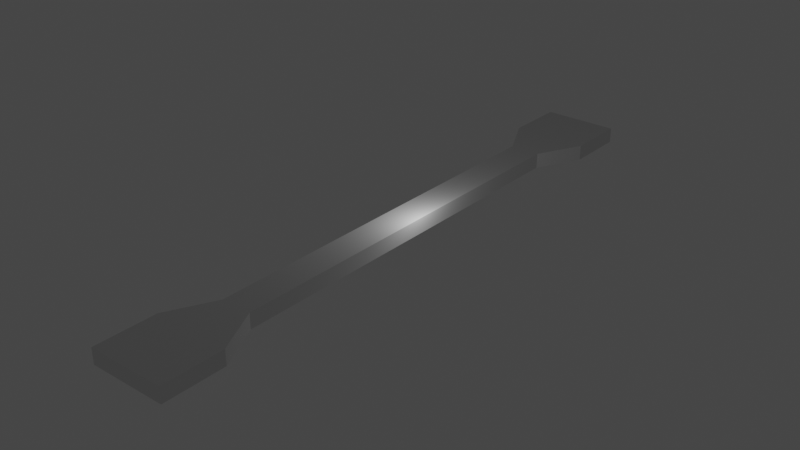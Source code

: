 # Source: segment_thin_middle.blend  (saved by Blender 3.4.6; exported with 4.5.12 LTS)
import bpy
from mathutils import Matrix  # noqa: F401  (used for matrix-valued properties, if any)

bpy.ops.wm.read_factory_settings(use_empty=True)
scene = bpy.context.scene
scene.name = 'Scene'

# ---- collections
col_collection = bpy.data.collections.new('Collection'); scene.collection.children.link(col_collection)

# ---- world
world_world = bpy.data.worlds.new('World'); scene.world = world_world
world_world.use_nodes = True; world_world.node_tree.nodes.clear()
_N = world_world.node_tree.nodes; _L = world_world.node_tree.links
n0 = _N.new('ShaderNodeOutputWorld'); n0.name = 'World Output'; n0.location = (300, 300)
n1 = _N.new('ShaderNodeBackground'); n1.name = 'Background'; n1.location = (10, 300)
n1.inputs[0].default_value = (0.05088, 0.05088, 0.05088, 1.0)
_L.new(n1.outputs[0], n0.inputs[0])
n0.is_active_output = True
world_world.color = (0.05088, 0.05088, 0.05088)
world_world.use_sun_shadow = False
world_world.sun_shadow_jitter_overblur = 0.0

# ---- lights
light_light = bpy.data.lights.new('Light', 'POINT')
light_light.transmission_factor = 0.0
light_light.energy = 1000.0
light_light.shadow_soft_size = 0.1
light_light.shadow_maximum_resolution = 0.006
light_light.use_absolute_resolution = True

# ---- meshes
me_cube_008 = bpy.data.meshes.new('Cube.008')
me_cube_008.from_pydata([(-1.0, -1.0, -1.0), (-1.0, -1.0, 1.0), (-1.0, 1.0, -1.0), (-1.0, 1.0, 1.0), (1.0, -1.0, -1.0), (1.0, -1.0, 1.0), (1.0, 1.0, -1.0), (1.0, 1.0, 1.0), (0.6, 1.0, -1.0), (0.2, 1.0, -1.0), (-0.2, 1.0, -1.0), (-0.6, 1.0, -1.0), (-0.6, 1.0, 1.0), (-0.2, 1.0, 1.0), (0.2, 1.0, 1.0), (0.6, 1.0, 1.0), (-0.6, -1.0, -1.0), (-0.2, -1.0, -1.0), (0.2, -1.0, -1.0), (0.6, -1.0, -1.0), (0.6, -1.0, 1.0), (0.2, -1.0, 1.0), (-0.2, -1.0, 1.0), (-0.6, -1.0, 1.0), (-1.0, 0.5, -1.0), (-1.0, 0.0, -1.0), (-1.0, -0.5, -1.0), (-1.0, -0.5, 1.0), (-1.0, 0.0, 1.0), (-1.0, 0.5, 1.0), (1.0, -0.5, -1.0), (1.0, 0.0, -1.0), (1.0, 0.5, -1.0), (1.0, 0.5, 1.0), (1.0, 0.0, 1.0), (1.0, -0.5, 1.0), (0.6, 0.5, 1.0), (0.6, 0.0, 1.0), (0.6, -0.5, 1.0), (0.2, 0.5, 1.0), (0.2, 0.0, 1.0), (0.2, -0.5, 1.0), (-0.2, 0.5, 1.0), (-0.2, 0.0, 1.0), (-0.2, -0.5, 1.0), (-0.6, 0.5, 1.0), (-0.6, 0.0, 1.0), (-0.6, -0.5, 1.0), (-0.6, 0.5, -1.0), (-0.6, 0.0, -1.0), (-0.6, -0.5, -1.0), (-0.2, 0.5, -1.0), (-0.2, 0.0, -1.0), (-0.2, -0.5, -1.0), (0.2, 0.5, -1.0), (0.2, 0.0, -1.0), (0.2, -0.5, -1.0), (0.6, 0.5, -1.0), (0.6, 0.0, -1.0), (0.6, -0.5, -1.0), (-1.0, 17.0, -1.0), (-1.0, 17.0, 1.0), (-1.0, 19.0, -1.0), (-1.0, 19.0, 1.0), (1.0, 17.0, -1.0), (1.0, 17.0, 1.0), (1.0, 19.0, -1.0), (1.0, 19.0, 1.0), (0.6, 19.0, -1.0), (0.2, 19.0, -1.0), (-0.2, 19.0, -1.0), (-0.6, 19.0, -1.0), (-0.6, 19.0, 1.0), (-0.2, 19.0, 1.0), (0.2, 19.0, 1.0), (0.6, 19.0, 1.0), (-0.6, 17.0, -1.0), (-0.2, 17.0, -1.0), (0.2, 17.0, -1.0), (0.6, 17.0, -1.0), (0.6, 17.0, 1.0), (0.2, 17.0, 1.0), (-0.2, 17.0, 1.0), (-0.6, 17.0, 1.0), (-1.0, 18.5, -1.0), (-1.0, 18.0, -1.0), (-1.0, 17.5, -1.0), (-1.0, 17.5, 1.0), (-1.0, 18.0, 1.0), (-1.0, 18.5, 1.0), (1.0, 17.5, -1.0), (1.0, 18.0, -1.0), (1.0, 18.5, -1.0), (1.0, 18.5, 1.0), (1.0, 18.0, 1.0), (1.0, 17.5, 1.0), (0.6, 18.5, 1.0), (0.6, 18.0, 1.0), (0.6, 17.5, 1.0), (0.2, 18.5, 1.0), (0.2, 18.0, 1.0), (0.2, 17.5, 1.0), (-0.2, 18.5, 1.0), (-0.2, 18.0, 1.0), (-0.2, 17.5, 1.0), (-0.6, 18.5, 1.0), (-0.6, 18.0, 1.0), (-0.6, 17.5, 1.0), (-0.6, 18.5, -1.0), (-0.6, 18.0, -1.0), (-0.6, 17.5, -1.0), (-0.2, 18.5, -1.0), (-0.2, 18.0, -1.0), (-0.2, 17.5, -1.0), (0.2, 18.5, -1.0), (0.2, 18.0, -1.0), (0.2, 17.5, -1.0), (0.6, 18.5, -1.0), (0.6, 18.0, -1.0), (0.6, 17.5, -1.0), (-0.4, 1.0, -1.0), (-0.4, 1.0, 1.0), (-0.4, 17.0, -1.0), (-0.4, 17.0, 1.0), (0.4, 1.0, -1.0), (0.4, 1.0, 1.0), (0.4, 17.0, -1.0), (0.4, 17.0, 1.0), (-0.4, 16.5, -1.0), (-0.4, 16.0, -1.0), (-0.4, 15.5, -1.0), (-0.4, 15.0, -1.0), (-0.4, 14.5, -1.0), (-0.4, 14.0, -1.0), (-0.4, 13.5, -1.0), (-0.4, 13.0, -1.0), (-0.4, 12.5, -1.0), (-0.4, 12.0, -1.0), (-0.4, 11.5, -1.0), (-0.4, 11.0, -1.0), (-0.4, 10.5, -1.0), (-0.4, 10.0, -1.0), (-0.4, 9.5, -1.0), (-0.4, 9.0, -1.0), (-0.4, 8.5, -1.0), (-0.4, 8.0, -1.0), (-0.4, 7.5, -1.0), (-0.4, 7.0, -1.0), (-0.4, 6.5, -1.0), (-0.4, 6.0, -1.0), (-0.4, 5.5, -1.0), (-0.4, 5.0, -1.0), (-0.4, 4.5, -1.0), (-0.4, 4.0, -1.0), (-0.4, 3.5, -1.0), (-0.4, 3.0, -1.0), (-0.4, 2.5, -1.0), (-0.4, 2.0, -1.0), (-0.4, 1.5, -1.0), (-0.4, 1.5, 1.0), (-0.4, 2.0, 1.0), (-0.4, 2.5, 1.0), (-0.4, 3.0, 1.0), (-0.4, 3.5, 1.0), (-0.4, 4.0, 1.0), (-0.4, 4.5, 1.0), (-0.4, 5.0, 1.0), (-0.4, 5.5, 1.0), (-0.4, 6.0, 1.0), (-0.4, 6.5, 1.0), (-0.4, 7.0, 1.0), (-0.4, 7.5, 1.0), (-0.4, 8.0, 1.0), (-0.4, 8.5, 1.0), (-0.4, 9.0, 1.0), (-0.4, 9.5, 1.0), (-0.4, 10.0, 1.0), (-0.4, 10.5, 1.0), (-0.4, 11.0, 1.0), (-0.4, 11.5, 1.0), (-0.4, 12.0, 1.0), (-0.4, 12.5, 1.0), (-0.4, 13.0, 1.0), (-0.4, 13.5, 1.0), (-0.4, 14.0, 1.0), (-0.4, 14.5, 1.0), (-0.4, 15.0, 1.0), (-0.4, 15.5, 1.0), (-0.4, 16.0, 1.0), (-0.4, 16.5, 1.0), (0.4, 1.5, -1.0), (0.4, 2.0, -1.0), (0.4, 2.5, -1.0), (0.4, 3.0, -1.0), (0.4, 3.5, -1.0), (0.4, 4.0, -1.0), (0.4, 4.5, -1.0), (0.4, 5.0, -1.0), (0.4, 5.5, -1.0), (0.4, 6.0, -1.0), (0.4, 6.5, -1.0), (0.4, 7.0, -1.0), (0.4, 7.5, -1.0), (0.4, 8.0, -1.0), (0.4, 8.5, -1.0), (0.4, 9.0, -1.0), (0.4, 9.5, -1.0), (0.4, 10.0, -1.0), (0.4, 10.5, -1.0), (0.4, 11.0, -1.0), (0.4, 11.5, -1.0), (0.4, 12.0, -1.0), (0.4, 12.5, -1.0), (0.4, 13.0, -1.0), (0.4, 13.5, -1.0), (0.4, 14.0, -1.0), (0.4, 14.5, -1.0), (0.4, 15.0, -1.0), (0.4, 15.5, -1.0), (0.4, 16.0, -1.0), (0.4, 16.5, -1.0), (0.4, 16.5, 1.0), (0.4, 16.0, 1.0), (0.4, 15.5, 1.0), (0.4, 15.0, 1.0), (0.4, 14.5, 1.0), (0.4, 14.0, 1.0), (0.4, 13.5, 1.0), (0.4, 13.0, 1.0), (0.4, 12.5, 1.0), (0.4, 12.0, 1.0), (0.4, 11.5, 1.0), (0.4, 11.0, 1.0), (0.4, 10.5, 1.0), (0.4, 10.0, 1.0), (0.4, 9.5, 1.0), (0.4, 9.0, 1.0), (0.4, 8.5, 1.0), (0.4, 8.0, 1.0), (0.4, 7.5, 1.0), (0.4, 7.0, 1.0), (0.4, 6.5, 1.0), (0.4, 6.0, 1.0), (0.4, 5.5, 1.0), (0.4, 5.0, 1.0), (0.4, 4.5, 1.0), (0.4, 4.0, 1.0), (0.4, 3.5, 1.0), (0.4, 3.0, 1.0), (0.4, 2.5, 1.0), (0.4, 2.0, 1.0), (0.4, 1.5, 1.0), (0.0, 17.0, -1.0), (0.0, 17.0, 1.0), (0.0, 1.0, -1.0), (0.0, 1.0, 1.0), (0.0, 16.5, 1.0), (0.0, 16.0, 1.0), (0.0, 15.5, 1.0), (0.0, 15.0, 1.0), (0.0, 14.5, 1.0), (0.0, 14.0, 1.0), (0.0, 13.5, 1.0), (0.0, 13.0, 1.0), (0.0, 12.5, 1.0), (0.0, 12.0, 1.0), (0.0, 11.5, 1.0), (0.0, 11.0, 1.0), (0.0, 10.5, 1.0), (0.0, 10.0, 1.0), (0.0, 9.5, 1.0), (0.0, 9.0, 1.0), (0.0, 8.5, 1.0), (0.0, 8.0, 1.0), (0.0, 7.5, 1.0), (0.0, 7.0, 1.0), (0.0, 6.5, 1.0), (0.0, 6.0, 1.0), (0.0, 5.5, 1.0), (0.0, 5.0, 1.0), (0.0, 4.5, 1.0), (0.0, 4.0, 1.0), (0.0, 3.5, 1.0), (0.0, 3.0, 1.0), (0.0, 2.5, 1.0), (0.0, 2.0, 1.0), (0.0, 1.5, 1.0), (0.0, 16.5, -1.0), (0.0, 16.0, -1.0), (0.0, 15.5, -1.0), (0.0, 15.0, -1.0), (0.0, 14.5, -1.0), (0.0, 14.0, -1.0), (0.0, 13.5, -1.0), (0.0, 13.0, -1.0), (0.0, 12.5, -1.0), (0.0, 12.0, -1.0), (0.0, 11.5, -1.0), (0.0, 11.0, -1.0), (0.0, 10.5, -1.0), (0.0, 10.0, -1.0), (0.0, 9.5, -1.0), (0.0, 9.0, -1.0), (0.0, 8.5, -1.0), (0.0, 8.0, -1.0), (0.0, 7.5, -1.0), (0.0, 7.0, -1.0), (0.0, 6.5, -1.0), (0.0, 6.0, -1.0), (0.0, 5.5, -1.0), (0.0, 5.0, -1.0), (0.0, 4.5, -1.0), (0.0, 4.0, -1.0), (0.0, 3.5, -1.0), (0.0, 3.0, -1.0), (0.0, 2.5, -1.0), (0.0, 2.0, -1.0), (0.0, 1.5, -1.0)], [], [(24, 29, 3, 2), (8, 15, 7, 6), (30, 35, 5, 4), (16, 23, 1, 0), (59, 30, 4, 19), (47, 27, 1, 23), (35, 38, 20, 5), (38, 41, 21, 20), (41, 44, 22, 21), (44, 47, 23, 22), (26, 50, 16, 0), (50, 53, 17, 16), (53, 56, 18, 17), (56, 59, 19, 18), (4, 5, 20, 19), (19, 20, 21, 18), (18, 21, 22, 17), (17, 22, 23, 16), (2, 3, 12, 11), (11, 12, 13, 10), (10, 13, 14, 9), (9, 14, 15, 8), (9, 8, 57, 54), (54, 57, 58, 55), (55, 58, 59, 56), (10, 9, 54, 51), (51, 54, 55, 52), (52, 55, 56, 53), (11, 10, 51, 48), (48, 51, 52, 49), (49, 52, 53, 50), (2, 11, 48, 24), (24, 48, 49, 25), (25, 49, 50, 26), (13, 12, 45, 42), (42, 45, 46, 43), (43, 46, 47, 44), (14, 13, 42, 39), (39, 42, 43, 40), (40, 43, 44, 41), (15, 14, 39, 36), (36, 39, 40, 37), (37, 40, 41, 38), (7, 15, 36, 33), (33, 36, 37, 34), (34, 37, 38, 35), (12, 3, 29, 45), (45, 29, 28, 46), (46, 28, 27, 47), (8, 6, 32, 57), (57, 32, 31, 58), (58, 31, 30, 59), (6, 7, 33, 32), (32, 33, 34, 31), (31, 34, 35, 30), (0, 1, 27, 26), (26, 27, 28, 25), (25, 28, 29, 24), (84, 89, 63, 62), (68, 75, 67, 66), (90, 95, 65, 64), (76, 83, 61, 60), (119, 90, 64, 79), (107, 87, 61, 83), (95, 98, 80, 65), (98, 101, 81, 80), (101, 104, 82, 81), (104, 107, 83, 82), (86, 110, 76, 60), (110, 113, 77, 76), (113, 116, 78, 77), (116, 119, 79, 78), (64, 65, 80, 79), (79, 80, 81, 78), (78, 81, 82, 77), (77, 82, 83, 76), (62, 63, 72, 71), (71, 72, 73, 70), (70, 73, 74, 69), (69, 74, 75, 68), (69, 68, 117, 114), (114, 117, 118, 115), (115, 118, 119, 116), (70, 69, 114, 111), (111, 114, 115, 112), (112, 115, 116, 113), (71, 70, 111, 108), (108, 111, 112, 109), (109, 112, 113, 110), (62, 71, 108, 84), (84, 108, 109, 85), (85, 109, 110, 86), (73, 72, 105, 102), (102, 105, 106, 103), (103, 106, 107, 104), (74, 73, 102, 99), (99, 102, 103, 100), (100, 103, 104, 101), (75, 74, 99, 96), (96, 99, 100, 97), (97, 100, 101, 98), (67, 75, 96, 93), (93, 96, 97, 94), (94, 97, 98, 95), (72, 63, 89, 105), (105, 89, 88, 106), (106, 88, 87, 107), (68, 66, 92, 117), (117, 92, 91, 118), (118, 91, 90, 119), (66, 67, 93, 92), (92, 93, 94, 91), (91, 94, 95, 90), (60, 61, 87, 86), (86, 87, 88, 85), (85, 88, 89, 84), (128, 189, 123, 122), (252, 253, 127, 126), (190, 251, 125, 124), (254, 255, 121, 120), (317, 190, 124, 254), (286, 159, 121, 255), (253, 123, 189, 256), (256, 189, 188, 257), (257, 188, 187, 258), (258, 187, 186, 259), (259, 186, 185, 260), (260, 185, 184, 261), (261, 184, 183, 262), (262, 183, 182, 263), (263, 182, 181, 264), (264, 181, 180, 265), (265, 180, 179, 266), (266, 179, 178, 267), (267, 178, 177, 268), (268, 177, 176, 269), (269, 176, 175, 270), (270, 175, 174, 271), (271, 174, 173, 272), (272, 173, 172, 273), (273, 172, 171, 274), (274, 171, 170, 275), (275, 170, 169, 276), (276, 169, 168, 277), (277, 168, 167, 278), (278, 167, 166, 279), (279, 166, 165, 280), (280, 165, 164, 281), (281, 164, 163, 282), (282, 163, 162, 283), (283, 162, 161, 284), (284, 161, 160, 285), (285, 160, 159, 286), (252, 126, 220, 287), (287, 220, 219, 288), (288, 219, 218, 289), (289, 218, 217, 290), (290, 217, 216, 291), (291, 216, 215, 292), (292, 215, 214, 293), (293, 214, 213, 294), (294, 213, 212, 295), (295, 212, 211, 296), (296, 211, 210, 297), (297, 210, 209, 298), (298, 209, 208, 299), (299, 208, 207, 300), (300, 207, 206, 301), (301, 206, 205, 302), (302, 205, 204, 303), (303, 204, 203, 304), (304, 203, 202, 305), (305, 202, 201, 306), (306, 201, 200, 307), (307, 200, 199, 308), (308, 199, 198, 309), (309, 198, 197, 310), (310, 197, 196, 311), (311, 196, 195, 312), (312, 195, 194, 313), (313, 194, 193, 314), (314, 193, 192, 315), (315, 192, 191, 316), (316, 191, 190, 317), (126, 127, 221, 220), (220, 221, 222, 219), (219, 222, 223, 218), (218, 223, 224, 217), (217, 224, 225, 216), (216, 225, 226, 215), (215, 226, 227, 214), (214, 227, 228, 213), (213, 228, 229, 212), (212, 229, 230, 211), (211, 230, 231, 210), (210, 231, 232, 209), (209, 232, 233, 208), (208, 233, 234, 207), (207, 234, 235, 206), (206, 235, 236, 205), (205, 236, 237, 204), (204, 237, 238, 203), (203, 238, 239, 202), (202, 239, 240, 201), (201, 240, 241, 200), (200, 241, 242, 199), (199, 242, 243, 198), (198, 243, 244, 197), (197, 244, 245, 196), (196, 245, 246, 195), (195, 246, 247, 194), (194, 247, 248, 193), (193, 248, 249, 192), (192, 249, 250, 191), (191, 250, 251, 190), (120, 121, 159, 158), (158, 159, 160, 157), (157, 160, 161, 156), (156, 161, 162, 155), (155, 162, 163, 154), (154, 163, 164, 153), (153, 164, 165, 152), (152, 165, 166, 151), (151, 166, 167, 150), (150, 167, 168, 149), (149, 168, 169, 148), (148, 169, 170, 147), (147, 170, 171, 146), (146, 171, 172, 145), (145, 172, 173, 144), (144, 173, 174, 143), (143, 174, 175, 142), (142, 175, 176, 141), (141, 176, 177, 140), (140, 177, 178, 139), (139, 178, 179, 138), (138, 179, 180, 137), (137, 180, 181, 136), (136, 181, 182, 135), (135, 182, 183, 134), (134, 183, 184, 133), (133, 184, 185, 132), (132, 185, 186, 131), (131, 186, 187, 130), (130, 187, 188, 129), (129, 188, 189, 128), (157, 316, 317, 158), (156, 315, 316, 157), (155, 314, 315, 156), (154, 313, 314, 155), (153, 312, 313, 154), (152, 311, 312, 153), (151, 310, 311, 152), (150, 309, 310, 151), (149, 308, 309, 150), (148, 307, 308, 149), (147, 306, 307, 148), (146, 305, 306, 147), (145, 304, 305, 146), (144, 303, 304, 145), (143, 302, 303, 144), (142, 301, 302, 143), (141, 300, 301, 142), (140, 299, 300, 141), (139, 298, 299, 140), (138, 297, 298, 139), (137, 296, 297, 138), (136, 295, 296, 137), (135, 294, 295, 136), (134, 293, 294, 135), (133, 292, 293, 134), (132, 291, 292, 133), (131, 290, 291, 132), (130, 289, 290, 131), (129, 288, 289, 130), (128, 287, 288, 129), (122, 252, 287, 128), (250, 285, 286, 251), (249, 284, 285, 250), (248, 283, 284, 249), (247, 282, 283, 248), (246, 281, 282, 247), (245, 280, 281, 246), (244, 279, 280, 245), (243, 278, 279, 244), (242, 277, 278, 243), (241, 276, 277, 242), (240, 275, 276, 241), (239, 274, 275, 240), (238, 273, 274, 239), (237, 272, 273, 238), (236, 271, 272, 237), (235, 270, 271, 236), (234, 269, 270, 235), (233, 268, 269, 234), (232, 267, 268, 233), (231, 266, 267, 232), (230, 265, 266, 231), (229, 264, 265, 230), (228, 263, 264, 229), (227, 262, 263, 228), (226, 261, 262, 227), (225, 260, 261, 226), (224, 259, 260, 225), (223, 258, 259, 224), (222, 257, 258, 223), (221, 256, 257, 222), (127, 253, 256, 221), (251, 286, 255, 125), (158, 317, 254, 120), (124, 125, 255, 254), (122, 123, 253, 252), (123, 61, 187), (60, 130, 187, 61), (60, 122, 128, 129, 130), (126, 64, 218), (223, 218, 64, 65), (223, 65, 127), (121, 161, 3), (3, 161, 156, 2), (156, 120, 2), (125, 7, 249), (7, 6, 192, 249), (192, 6, 124)])
_uv = me_cube_008.uv_layers.new(name='UVMap')
_uv.uv.foreach_set('vector', [0.375, 0.1875, 0.625, 0.1875, 0.625, 0.25, 0.375, 0.25, 0.375, 0.45, 0.625, 0.45, 0.625, 0.5, 0.375, 0.5, 0.375, 0.6875, 0.625, 0.6875, 0.625, 0.75, 0.375, 0.75, 0.375, 0.95, 0.625, 0.95, 0.625, 1.0, 0.375, 1.0, 0.325, 0.6875, 0.375, 0.6875, 0.375, 0.75, 0.325, 0.75, 0.825, 0.6875, 0.875, 0.6875, 0.875, 0.75, 0.825, 0.75, 0.625, 0.6875, 0.675, 0.6875, 0.675, 0.75, 0.625, 0.75, 0.675, 0.6875, 0.725, 0.6875, 0.725, 0.75, 0.675, 0.75, 0.725, 0.6875, 0.775, 0.6875, 0.775, 0.75, 0.725, 0.75, 0.775, 0.6875, 0.825, 0.6875, 0.825, 0.75, 0.775, 0.75, 0.125, 0.6875, 0.175, 0.6875, 0.175, 0.75, 0.125, 0.75, 0.175, 0.6875, 0.225, 0.6875, 0.225, 0.75, 0.175, 0.75, 0.225, 0.6875, 0.275, 0.6875, 0.275, 0.75, 0.225, 0.75, 0.275, 0.6875, 0.325, 0.6875, 0.325, 0.75, 0.275, 0.75, 0.375, 0.75, 0.625, 0.75, 0.625, 0.8, 0.375, 0.8, 0.375, 0.8, 0.625, 0.8, 0.625, 0.85, 0.375, 0.85, 0.375, 0.85, 0.625, 0.85, 0.625, 0.9, 0.375, 0.9, 0.375, 0.9, 0.625, 0.9, 0.625, 0.95, 0.375, 0.95, 0.375, 0.25, 0.625, 0.25, 0.625, 0.3, 0.375, 0.3, 0.375, 0.3, 0.625, 0.3, 0.625, 0.35, 0.375, 0.35, 0.375, 0.35, 0.625, 0.35, 0.625, 0.4, 0.375, 0.4, 0.375, 0.4, 0.625, 0.4, 0.625, 0.45, 0.375, 0.45, 0.275, 0.5, 0.325, 0.5, 0.325, 0.5625, 0.275, 0.5625, 0.275, 0.5625, 0.325, 0.5625, 0.325, 0.625, 0.275, 0.625, 0.275, 0.625, 0.325, 0.625, 0.325, 0.6875, 0.275, 0.6875, 0.225, 0.5, 0.275, 0.5, 0.275, 0.5625, 0.225, 0.5625, 0.225, 0.5625, 0.275, 0.5625, 0.275, 0.625, 0.225, 0.625, 0.225, 0.625, 0.275, 0.625, 0.275, 0.6875, 0.225, 0.6875, 0.175, 0.5, 0.225, 0.5, 0.225, 0.5625, 0.175, 0.5625, 0.175, 0.5625, 0.225, 0.5625, 0.225, 0.625, 0.175, 0.625, 0.175, 0.625, 0.225, 0.625, 0.225, 0.6875, 0.175, 0.6875, 0.125, 0.5, 0.175, 0.5, 0.175, 0.5625, 0.125, 0.5625, 0.125, 0.5625, 0.175, 0.5625, 0.175, 0.625, 0.125, 0.625, 0.125, 0.625, 0.175, 0.625, 0.175, 0.6875, 0.125, 0.6875, 0.775, 0.5, 0.825, 0.5, 0.825, 0.5625, 0.775, 0.5625, 0.775, 0.5625, 0.825, 0.5625, 0.825, 0.625, 0.775, 0.625, 0.775, 0.625, 0.825, 0.625, 0.825, 0.6875, 0.775, 0.6875, 0.725, 0.5, 0.775, 0.5, 0.775, 0.5625, 0.725, 0.5625, 0.725, 0.5625, 0.775, 0.5625, 0.775, 0.625, 0.725, 0.625, 0.725, 0.625, 0.775, 0.625, 0.775, 0.6875, 0.725, 0.6875, 0.675, 0.5, 0.725, 0.5, 0.725, 0.5625, 0.675, 0.5625, 0.675, 0.5625, 0.725, 0.5625, 0.725, 0.625, 0.675, 0.625, 0.675, 0.625, 0.725, 0.625, 0.725, 0.6875, 0.675, 0.6875, 0.625, 0.5, 0.675, 0.5, 0.675, 0.5625, 0.625, 0.5625, 0.625, 0.5625, 0.675, 0.5625, 0.675, 0.625, 0.625, 0.625, 0.625, 0.625, 0.675, 0.625, 0.675, 0.6875, 0.625, 0.6875, 0.825, 0.5, 0.875, 0.5, 0.875, 0.5625, 0.825, 0.5625, 0.825, 0.5625, 0.875, 0.5625, 0.875, 0.625, 0.825, 0.625, 0.825, 0.625, 0.875, 0.625, 0.875, 0.6875, 0.825, 0.6875, 0.325, 0.5, 0.375, 0.5, 0.375, 0.5625, 0.325, 0.5625, 0.325, 0.5625, 0.375, 0.5625, 0.375, 0.625, 0.325, 0.625, 0.325, 0.625, 0.375, 0.625, 0.375, 0.6875, 0.325, 0.6875, 0.375, 0.5, 0.625, 0.5, 0.625, 0.5625, 0.375, 0.5625, 0.375, 0.5625, 0.625, 0.5625, 0.625, 0.625, 0.375, 0.625, 0.375, 0.625, 0.625, 0.625, 0.625, 0.6875, 0.375, 0.6875, 0.375, 0.0, 0.625, 0.0, 0.625, 0.0625, 0.375, 0.0625, 0.375, 0.0625, 0.625, 0.0625, 0.625, 0.125, 0.375, 0.125, 0.375, 0.125, 0.625, 0.125, 0.625, 0.1875, 0.375, 0.1875, 0.375, 0.1875, 0.625, 0.1875, 0.625, 0.25, 0.375, 0.25, 0.375, 0.45, 0.625, 0.45, 0.625, 0.5, 0.375, 0.5, 0.375, 0.6875, 0.625, 0.6875, 0.625, 0.75, 0.375, 0.75, 0.375, 0.95, 0.625, 0.95, 0.625, 1.0, 0.375, 1.0, 0.325, 0.6875, 0.375, 0.6875, 0.375, 0.75, 0.325, 0.75, 0.825, 0.6875, 0.875, 0.6875, 0.875, 0.75, 0.825, 0.75, 0.625, 0.6875, 0.675, 0.6875, 0.675, 0.75, 0.625, 0.75, 0.675, 0.6875, 0.725, 0.6875, 0.725, 0.75, 0.675, 0.75, 0.725, 0.6875, 0.775, 0.6875, 0.775, 0.75, 0.725, 0.75, 0.775, 0.6875, 0.825, 0.6875, 0.825, 0.75, 0.775, 0.75, 0.125, 0.6875, 0.175, 0.6875, 0.175, 0.75, 0.125, 0.75, 0.175, 0.6875, 0.225, 0.6875, 0.225, 0.75, 0.175, 0.75, 0.225, 0.6875, 0.275, 0.6875, 0.275, 0.75, 0.225, 0.75, 0.275, 0.6875, 0.325, 0.6875, 0.325, 0.75, 0.275, 0.75, 0.375, 0.75, 0.625, 0.75, 0.625, 0.8, 0.375, 0.8, 0.375, 0.8, 0.625, 0.8, 0.625, 0.85, 0.375, 0.85, 0.375, 0.85, 0.625, 0.85, 0.625, 0.9, 0.375, 0.9, 0.375, 0.9, 0.625, 0.9, 0.625, 0.95, 0.375, 0.95, 0.375, 0.25, 0.625, 0.25, 0.625, 0.3, 0.375, 0.3, 0.375, 0.3, 0.625, 0.3, 0.625, 0.35, 0.375, 0.35, 0.375, 0.35, 0.625, 0.35, 0.625, 0.4, 0.375, 0.4, 0.375, 0.4, 0.625, 0.4, 0.625, 0.45, 0.375, 0.45, 0.275, 0.5, 0.325, 0.5, 0.325, 0.5625, 0.275, 0.5625, 0.275, 0.5625, 0.325, 0.5625, 0.325, 0.625, 0.275, 0.625, 0.275, 0.625, 0.325, 0.625, 0.325, 0.6875, 0.275, 0.6875, 0.225, 0.5, 0.275, 0.5, 0.275, 0.5625, 0.225, 0.5625, 0.225, 0.5625, 0.275, 0.5625, 0.275, 0.625, 0.225, 0.625, 0.225, 0.625, 0.275, 0.625, 0.275, 0.6875, 0.225, 0.6875, 0.175, 0.5, 0.225, 0.5, 0.225, 0.5625, 0.175, 0.5625, 0.175, 0.5625, 0.225, 0.5625, 0.225, 0.625, 0.175, 0.625, 0.175, 0.625, 0.225, 0.625, 0.225, 0.6875, 0.175, 0.6875, 0.125, 0.5, 0.175, 0.5, 0.175, 0.5625, 0.125, 0.5625, 0.125, 0.5625, 0.175, 0.5625, 0.175, 0.625, 0.125, 0.625, 0.125, 0.625, 0.175, 0.625, 0.175, 0.6875, 0.125, 0.6875, 0.775, 0.5, 0.825, 0.5, 0.825, 0.5625, 0.775, 0.5625, 0.775, 0.5625, 0.825, 0.5625, 0.825, 0.625, 0.775, 0.625, 0.775, 0.625, 0.825, 0.625, 0.825, 0.6875, 0.775, 0.6875, 0.725, 0.5, 0.775, 0.5, 0.775, 0.5625, 0.725, 0.5625, 0.725, 0.5625, 0.775, 0.5625, 0.775, 0.625, 0.725, 0.625, 0.725, 0.625, 0.775, 0.625, 0.775, 0.6875, 0.725, 0.6875, 0.675, 0.5, 0.725, 0.5, 0.725, 0.5625, 0.675, 0.5625, 0.675, 0.5625, 0.725, 0.5625, 0.725, 0.625, 0.675, 0.625, 0.675, 0.625, 0.725, 0.625, 0.725, 0.6875, 0.675, 0.6875, 0.625, 0.5, 0.675, 0.5, 0.675, 0.5625, 0.625, 0.5625, 0.625, 0.5625, 0.675, 0.5625, 0.675, 0.625, 0.625, 0.625, 0.625, 0.625, 0.675, 0.625, 0.675, 0.6875, 0.625, 0.6875, 0.825, 0.5, 0.875, 0.5, 0.875, 0.5625, 0.825, 0.5625, 0.825, 0.5625, 0.875, 0.5625, 0.875, 0.625, 0.825, 0.625, 0.825, 0.625, 0.875, 0.625, 0.875, 0.6875, 0.825, 0.6875, 0.325, 0.5, 0.375, 0.5, 0.375, 0.5625, 0.325, 0.5625, 0.325, 0.5625, 0.375, 0.5625, 0.375, 0.625, 0.325, 0.625, 0.325, 0.625, 0.375, 0.625, 0.375, 0.6875, 0.325, 0.6875, 0.375, 0.5, 0.625, 0.5, 0.625, 0.5625, 0.375, 0.5625, 0.375, 0.5625, 0.625, 0.5625, 0.625, 0.625, 0.375, 0.625, 0.375, 0.625, 0.625, 0.625, 0.625, 0.6875, 0.375, 0.6875, 0.375, 0.0, 0.625, 0.0, 0.625, 0.0625, 0.375, 0.0625, 0.375, 0.0625, 0.625, 0.0625, 0.625, 0.125, 0.375, 0.125, 0.375, 0.125, 0.625, 0.125, 0.625, 0.1875, 0.375, 0.1875, 0.375, 0.2422, 0.625, 0.2422, 0.625, 0.25, 0.375, 0.25, 0.375, 0.375, 0.625, 0.375, 0.625, 0.5, 0.375, 0.5, 0.375, 0.7422, 0.625, 0.7422, 0.625, 0.75, 0.375, 0.75, 0.375, 0.875, 0.625, 0.875, 0.625, 1.0, 0.375, 1.0, 0.25, 0.7422, 0.375, 0.7422, 0.375, 0.75, 0.25, 0.75, 0.75, 0.7422, 0.875, 0.7422, 0.875, 0.75, 0.75, 0.75, 0.75, 0.5, 0.875, 0.5, 0.875, 0.5078, 0.75, 0.5078, 0.75, 0.5078, 0.875, 0.5078, 0.875, 0.5156, 0.75, 0.5156, 0.75, 0.5156, 0.875, 0.5156, 0.875, 0.5234, 0.75, 0.5234, 0.75, 0.5234, 0.875, 0.5234, 0.875, 0.5313, 0.75, 0.5312, 0.75, 0.5312, 0.875, 0.5313, 0.875, 0.5391, 0.75, 0.5391, 0.75, 0.5391, 0.875, 0.5391, 0.875, 0.5469, 0.75, 0.5469, 0.75, 0.5469, 0.875, 0.5469, 0.875, 0.5547, 0.75, 0.5547, 0.75, 0.5547, 0.875, 0.5547, 0.875, 0.5625, 0.75, 0.5625, 0.75, 0.5625, 0.875, 0.5625, 0.875, 0.5703, 0.75, 0.5703, 0.75, 0.5703, 0.875, 0.5703, 0.875, 0.5781, 0.75, 0.5781, 0.75, 0.5781, 0.875, 0.5781, 0.875, 0.5859, 0.75, 0.5859, 0.75, 0.5859, 0.875, 0.5859, 0.875, 0.5938, 0.75, 0.5938, 0.75, 0.5938, 0.875, 0.5938, 0.875, 0.6016, 0.75, 0.6016, 0.75, 0.6016, 0.875, 0.6016, 0.875, 0.6094, 0.75, 0.6094, 0.75, 0.6094, 0.875, 0.6094, 0.875, 0.6172, 0.75, 0.6172, 0.75, 0.6172, 0.875, 0.6172, 0.875, 0.625, 0.75, 0.625, 0.75, 0.625, 0.875, 0.625, 0.875, 0.6328, 0.75, 0.6328, 0.75, 0.6328, 0.875, 0.6328, 0.875, 0.6406, 0.75, 0.6406, 0.75, 0.6406, 0.875, 0.6406, 0.875, 0.6484, 0.75, 0.6484, 0.75, 0.6484, 0.875, 0.6484, 0.875, 0.6562, 0.75, 0.6562, 0.75, 0.6562, 0.875, 0.6562, 0.875, 0.6641, 0.75, 0.6641, 0.75, 0.6641, 0.875, 0.6641, 0.875, 0.6719, 0.75, 0.6719, 0.75, 0.6719, 0.875, 0.6719, 0.875, 0.6797, 0.75, 0.6797, 0.75, 0.6797, 0.875, 0.6797, 0.875, 0.6875, 0.75, 0.6875, 0.75, 0.6875, 0.875, 0.6875, 0.875, 0.6953, 0.75, 0.6953, 0.75, 0.6953, 0.875, 0.6953, 0.875, 0.7031, 0.75, 0.7031, 0.75, 0.7031, 0.875, 0.7031, 0.875, 0.7109, 0.75, 0.7109, 0.75, 0.7109, 0.875, 0.7109, 0.875, 0.7187, 0.75, 0.7187, 0.75, 0.7187, 0.875, 0.7187, 0.875, 0.7266, 0.75, 0.7266, 0.75, 0.7266, 0.875, 0.7266, 0.875, 0.7344, 0.75, 0.7344, 0.75, 0.7344, 0.875, 0.7344, 0.875, 0.7422, 0.75, 0.7422, 0.25, 0.5, 0.375, 0.5, 0.375, 0.5078, 0.25, 0.5078, 0.25, 0.5078, 0.375, 0.5078, 0.375, 0.5156, 0.25, 0.5156, 0.25, 0.5156, 0.375, 0.5156, 0.375, 0.5234, 0.25, 0.5234, 0.25, 0.5234, 0.375, 0.5234, 0.375, 0.5313, 0.25, 0.5312, 0.25, 0.5312, 0.375, 0.5313, 0.375, 0.5391, 0.25, 0.5391, 0.25, 0.5391, 0.375, 0.5391, 0.375, 0.5469, 0.25, 0.5469, 0.25, 0.5469, 0.375, 0.5469, 0.375, 0.5547, 0.25, 0.5547, 0.25, 0.5547, 0.375, 0.5547, 0.375, 0.5625, 0.25, 0.5625, 0.25, 0.5625, 0.375, 0.5625, 0.375, 0.5703, 0.25, 0.5703, 0.25, 0.5703, 0.375, 0.5703, 0.375, 0.5781, 0.25, 0.5781, 0.25, 0.5781, 0.375, 0.5781, 0.375, 0.5859, 0.25, 0.5859, 0.25, 0.5859, 0.375, 0.5859, 0.375, 0.5938, 0.25, 0.5938, 0.25, 0.5938, 0.375, 0.5938, 0.375, 0.6016, 0.25, 0.6016, 0.25, 0.6016, 0.375, 0.6016, 0.375, 0.6094, 0.25, 0.6094, 0.25, 0.6094, 0.375, 0.6094, 0.375, 0.6172, 0.25, 0.6172, 0.25, 0.6172, 0.375, 0.6172, 0.375, 0.625, 0.25, 0.625, 0.25, 0.625, 0.375, 0.625, 0.375, 0.6328, 0.25, 0.6328, 0.25, 0.6328, 0.375, 0.6328, 0.375, 0.6406, 0.25, 0.6406, 0.25, 0.6406, 0.375, 0.6406, 0.375, 0.6484, 0.25, 0.6484, 0.25, 0.6484, 0.375, 0.6484, 0.375, 0.6562, 0.25, 0.6562, 0.25, 0.6562, 0.375, 0.6562, 0.375, 0.6641, 0.25, 0.6641, 0.25, 0.6641, 0.375, 0.6641, 0.375, 0.6719, 0.25, 0.6719, 0.25, 0.6719, 0.375, 0.6719, 0.375, 0.6797, 0.25, 0.6797, 0.25, 0.6797, 0.375, 0.6797, 0.375, 0.6875, 0.25, 0.6875, 0.25, 0.6875, 0.375, 0.6875, 0.375, 0.6953, 0.25, 0.6953, 0.25, 0.6953, 0.375, 0.6953, 0.375, 0.7031, 0.25, 0.7031, 0.25, 0.7031, 0.375, 0.7031, 0.375, 0.7109, 0.25, 0.7109, 0.25, 0.7109, 0.375, 0.7109, 0.375, 0.7187, 0.25, 0.7187, 0.25, 0.7187, 0.375, 0.7187, 0.375, 0.7266, 0.25, 0.7266, 0.25, 0.7266, 0.375, 0.7266, 0.375, 0.7344, 0.25, 0.7344, 0.25, 0.7344, 0.375, 0.7344, 0.375, 0.7422, 0.25, 0.7422, 0.375, 0.5, 0.625, 0.5, 0.625, 0.5078, 0.375, 0.5078, 0.375, 0.5078, 0.625, 0.5078, 0.625, 0.5156, 0.375, 0.5156, 0.375, 0.5156, 0.625, 0.5156, 0.625, 0.5234, 0.375, 0.5234, 0.375, 0.5234, 0.625, 0.5234, 0.625, 0.5312, 0.375, 0.5313, 0.375, 0.5313, 0.625, 0.5312, 0.625, 0.5391, 0.375, 0.5391, 0.375, 0.5391, 0.625, 0.5391, 0.625, 0.5469, 0.375, 0.5469, 0.375, 0.5469, 0.625, 0.5469, 0.625, 0.5547, 0.375, 0.5547, 0.375, 0.5547, 0.625, 0.5547, 0.625, 0.5625, 0.375, 0.5625, 0.375, 0.5625, 0.625, 0.5625, 0.625, 0.5703, 0.375, 0.5703, 0.375, 0.5703, 0.625, 0.5703, 0.625, 0.5781, 0.375, 0.5781, 0.375, 0.5781, 0.625, 0.5781, 0.625, 0.5859, 0.375, 0.5859, 0.375, 0.5859, 0.625, 0.5859, 0.625, 0.5937, 0.375, 0.5938, 0.375, 0.5938, 0.625, 0.5937, 0.625, 0.6016, 0.375, 0.6016, 0.375, 0.6016, 0.625, 0.6016, 0.625, 0.6094, 0.375, 0.6094, 0.375, 0.6094, 0.625, 0.6094, 0.625, 0.6172, 0.375, 0.6172, 0.375, 0.6172, 0.625, 0.6172, 0.625, 0.625, 0.375, 0.625, 0.375, 0.625, 0.625, 0.625, 0.625, 0.6328, 0.375, 0.6328, 0.375, 0.6328, 0.625, 0.6328, 0.625, 0.6406, 0.375, 0.6406, 0.375, 0.6406, 0.625, 0.6406, 0.625, 0.6484, 0.375, 0.6484, 0.375, 0.6484, 0.625, 0.6484, 0.625, 0.6562, 0.375, 0.6562, 0.375, 0.6562, 0.625, 0.6562, 0.625, 0.6641, 0.375, 0.6641, 0.375, 0.6641, 0.625, 0.6641, 0.625, 0.6719, 0.375, 0.6719, 0.375, 0.6719, 0.625, 0.6719, 0.625, 0.6797, 0.375, 0.6797, 0.375, 0.6797, 0.625, 0.6797, 0.625, 0.6875, 0.375, 0.6875, 0.375, 0.6875, 0.625, 0.6875, 0.625, 0.6953, 0.375, 0.6953, 0.375, 0.6953, 0.625, 0.6953, 0.625, 0.7031, 0.375, 0.7031, 0.375, 0.7031, 0.625, 0.7031, 0.625, 0.7109, 0.375, 0.7109, 0.375, 0.7109, 0.625, 0.7109, 0.625, 0.7188, 0.375, 0.7187, 0.375, 0.7187, 0.625, 0.7188, 0.625, 0.7266, 0.375, 0.7266, 0.375, 0.7266, 0.625, 0.7266, 0.625, 0.7344, 0.375, 0.7344, 0.375, 0.7344, 0.625, 0.7344, 0.625, 0.7422, 0.375, 0.7422, 0.375, 0.0, 0.625, 0.0, 0.625, 0.007812, 0.375, 0.007812, 0.375, 0.007812, 0.625, 0.007812, 0.625, 0.01562, 0.375, 0.01562, 0.375, 0.01562, 0.625, 0.01562, 0.625, 0.02344, 0.375, 0.02344, 0.375, 0.02344, 0.625, 0.02344, 0.625, 0.03125, 0.375, 0.03125, 0.375, 0.03125, 0.625, 0.03125, 0.625, 0.03906, 0.375, 0.03906, 0.375, 0.03906, 0.625, 0.03906, 0.625, 0.04688, 0.375, 0.04688, 0.375, 0.04688, 0.625, 0.04688, 0.625, 0.05469, 0.375, 0.05469, 0.375, 0.05469, 0.625, 0.05469, 0.625, 0.0625, 0.375, 0.0625, 0.375, 0.0625, 0.625, 0.0625, 0.625, 0.07031, 0.375, 0.07031, 0.375, 0.07031, 0.625, 0.07031, 0.625, 0.07812, 0.375, 0.07812, 0.375, 0.07812, 0.625, 0.07812, 0.625, 0.08594, 0.375, 0.08594, 0.375, 0.08594, 0.625, 0.08594, 0.625, 0.09375, 0.375, 0.09375, 0.375, 0.09375, 0.625, 0.09375, 0.625, 0.1016, 0.375, 0.1016, 0.375, 0.1016, 0.625, 0.1016, 0.625, 0.1094, 0.375, 0.1094, 0.375, 0.1094, 0.625, 0.1094, 0.625, 0.1172, 0.375, 0.1172, 0.375, 0.1172, 0.625, 0.1172, 0.625, 0.125, 0.375, 0.125, 0.375, 0.125, 0.625, 0.125, 0.625, 0.1328, 0.375, 0.1328, 0.375, 0.1328, 0.625, 0.1328, 0.625, 0.1406, 0.375, 0.1406, 0.375, 0.1406, 0.625, 0.1406, 0.625, 0.1484, 0.375, 0.1484, 0.375, 0.1484, 0.625, 0.1484, 0.625, 0.1562, 0.375, 0.1562, 0.375, 0.1562, 0.625, 0.1562, 0.625, 0.1641, 0.375, 0.1641, 0.375, 0.1641, 0.625, 0.1641, 0.625, 0.1719, 0.375, 0.1719, 0.375, 0.1719, 0.625, 0.1719, 0.625, 0.1797, 0.375, 0.1797, 0.375, 0.1797, 0.625, 0.1797, 0.625, 0.1875, 0.375, 0.1875, 0.375, 0.1875, 0.625, 0.1875, 0.625, 0.1953, 0.375, 0.1953, 0.375, 0.1953, 0.625, 0.1953, 0.625, 0.2031, 0.375, 0.2031, 0.375, 0.2031, 0.625, 0.2031, 0.625, 0.2109, 0.375, 0.2109, 0.375, 0.2109, 0.625, 0.2109, 0.625, 0.2188, 0.375, 0.2188, 0.375, 0.2188, 0.625, 0.2188, 0.625, 0.2266, 0.375, 0.2266, 0.375, 0.2266, 0.625, 0.2266, 0.625, 0.2344, 0.375, 0.2344, 0.375, 0.2344, 0.625, 0.2344, 0.625, 0.2422, 0.375, 0.2422, 0.125, 0.7344, 0.25, 0.7344, 0.25, 0.7422, 0.125, 0.7422, 0.125, 0.7266, 0.25, 0.7266, 0.25, 0.7344, 0.125, 0.7344, 0.125, 0.7188, 0.25, 0.7187, 0.25, 0.7266, 0.125, 0.7266, 0.125, 0.7109, 0.25, 0.7109, 0.25, 0.7187, 0.125, 0.7188, 0.125, 0.7031, 0.25, 0.7031, 0.25, 0.7109, 0.125, 0.7109, 0.125, 0.6953, 0.25, 0.6953, 0.25, 0.7031, 0.125, 0.7031, 0.125, 0.6875, 0.25, 0.6875, 0.25, 0.6953, 0.125, 0.6953, 0.125, 0.6797, 0.25, 0.6797, 0.25, 0.6875, 0.125, 0.6875, 0.125, 0.6719, 0.25, 0.6719, 0.25, 0.6797, 0.125, 0.6797, 0.125, 0.6641, 0.25, 0.6641, 0.25, 0.6719, 0.125, 0.6719, 0.125, 0.6562, 0.25, 0.6562, 0.25, 0.6641, 0.125, 0.6641, 0.125, 0.6484, 0.25, 0.6484, 0.25, 0.6562, 0.125, 0.6562, 0.125, 0.6406, 0.25, 0.6406, 0.25, 0.6484, 0.125, 0.6484, 0.125, 0.6328, 0.25, 0.6328, 0.25, 0.6406, 0.125, 0.6406, 0.125, 0.625, 0.25, 0.625, 0.25, 0.6328, 0.125, 0.6328, 0.125, 0.6172, 0.25, 0.6172, 0.25, 0.625, 0.125, 0.625, 0.125, 0.6094, 0.25, 0.6094, 0.25, 0.6172, 0.125, 0.6172, 0.125, 0.6016, 0.25, 0.6016, 0.25, 0.6094, 0.125, 0.6094, 0.125, 0.5937, 0.25, 0.5938, 0.25, 0.6016, 0.125, 0.6016, 0.125, 0.5859, 0.25, 0.5859, 0.25, 0.5938, 0.125, 0.5937, 0.125, 0.5781, 0.25, 0.5781, 0.25, 0.5859, 0.125, 0.5859, 0.125, 0.5703, 0.25, 0.5703, 0.25, 0.5781, 0.125, 0.5781, 0.125, 0.5625, 0.25, 0.5625, 0.25, 0.5703, 0.125, 0.5703, 0.125, 0.5547, 0.25, 0.5547, 0.25, 0.5625, 0.125, 0.5625, 0.125, 0.5469, 0.25, 0.5469, 0.25, 0.5547, 0.125, 0.5547, 0.125, 0.5391, 0.25, 0.5391, 0.25, 0.5469, 0.125, 0.5469, 0.125, 0.5312, 0.25, 0.5312, 0.25, 0.5391, 0.125, 0.5391, 0.125, 0.5234, 0.25, 0.5234, 0.25, 0.5312, 0.125, 0.5312, 0.125, 0.5156, 0.25, 0.5156, 0.25, 0.5234, 0.125, 0.5234, 0.125, 0.5078, 0.25, 0.5078, 0.25, 0.5156, 0.125, 0.5156, 0.125, 0.5, 0.25, 0.5, 0.25, 0.5078, 0.125, 0.5078, 0.625, 0.7344, 0.75, 0.7344, 0.75, 0.7422, 0.625, 0.7422, 0.625, 0.7266, 0.75, 0.7266, 0.75, 0.7344, 0.625, 0.7344, 0.625, 0.7188, 0.75, 0.7187, 0.75, 0.7266, 0.625, 0.7266, 0.625, 0.7109, 0.75, 0.7109, 0.75, 0.7187, 0.625, 0.7188, 0.625, 0.7031, 0.75, 0.7031, 0.75, 0.7109, 0.625, 0.7109, 0.625, 0.6953, 0.75, 0.6953, 0.75, 0.7031, 0.625, 0.7031, 0.625, 0.6875, 0.75, 0.6875, 0.75, 0.6953, 0.625, 0.6953, 0.625, 0.6797, 0.75, 0.6797, 0.75, 0.6875, 0.625, 0.6875, 0.625, 0.6719, 0.75, 0.6719, 0.75, 0.6797, 0.625, 0.6797, 0.625, 0.6641, 0.75, 0.6641, 0.75, 0.6719, 0.625, 0.6719, 0.625, 0.6562, 0.75, 0.6562, 0.75, 0.6641, 0.625, 0.6641, 0.625, 0.6484, 0.75, 0.6484, 0.75, 0.6562, 0.625, 0.6562, 0.625, 0.6406, 0.75, 0.6406, 0.75, 0.6484, 0.625, 0.6484, 0.625, 0.6328, 0.75, 0.6328, 0.75, 0.6406, 0.625, 0.6406, 0.625, 0.625, 0.75, 0.625, 0.75, 0.6328, 0.625, 0.6328, 0.625, 0.6172, 0.75, 0.6172, 0.75, 0.625, 0.625, 0.625, 0.625, 0.6094, 0.75, 0.6094, 0.75, 0.6172, 0.625, 0.6172, 0.625, 0.6016, 0.75, 0.6016, 0.75, 0.6094, 0.625, 0.6094, 0.625, 0.5937, 0.75, 0.5938, 0.75, 0.6016, 0.625, 0.6016, 0.625, 0.5859, 0.75, 0.5859, 0.75, 0.5938, 0.625, 0.5937, 0.625, 0.5781, 0.75, 0.5781, 0.75, 0.5859, 0.625, 0.5859, 0.625, 0.5703, 0.75, 0.5703, 0.75, 0.5781, 0.625, 0.5781, 0.625, 0.5625, 0.75, 0.5625, 0.75, 0.5703, 0.625, 0.5703, 0.625, 0.5547, 0.75, 0.5547, 0.75, 0.5625, 0.625, 0.5625, 0.625, 0.5469, 0.75, 0.5469, 0.75, 0.5547, 0.625, 0.5547, 0.625, 0.5391, 0.75, 0.5391, 0.75, 0.5469, 0.625, 0.5469, 0.625, 0.5312, 0.75, 0.5312, 0.75, 0.5391, 0.625, 0.5391, 0.625, 0.5234, 0.75, 0.5234, 0.75, 0.5312, 0.625, 0.5312, 0.625, 0.5156, 0.75, 0.5156, 0.75, 0.5234, 0.625, 0.5234, 0.625, 0.5078, 0.75, 0.5078, 0.75, 0.5156, 0.625, 0.5156, 0.625, 0.5, 0.75, 0.5, 0.75, 0.5078, 0.625, 0.5078, 0.625, 0.7422, 0.75, 0.7422, 0.75, 0.75, 0.625, 0.75, 0.125, 0.7422, 0.25, 0.7422, 0.25, 0.75, 0.125, 0.75, 0.375, 0.75, 0.625, 0.75, 0.625, 0.875, 0.375, 0.875, 0.375, 0.25, 0.625, 0.25, 0.625, 0.375, 0.375, 0.375, 0.0, 0.0, 0.0, 0.0, 0.0, 0.0, 0.0, 0.0, 0.0, 0.0, 0.0, 0.0, 0.0, 0.0, 0.0, 0.0, 0.0, 0.0, 0.0, 0.0, 0.0, 0.0, 0.0, 0.0, 0.0, 0.0, 0.0, 0.0, 0.0, 0.0, 0.0, 0.0, 0.0, 0.0, 0.0, 0.0, 0.0, 0.0, 0.0, 0.0, 0.0, 0.0, 0.0, 0.0, 0.0, 0.0, 0.0, 0.0, 0.0, 0.0, 0.0, 0.0, 0.0, 0.0, 0.0, 0.0, 0.0, 0.0, 0.0, 0.0, 0.0, 0.0, 0.0, 0.0, 0.0, 0.0, 0.0, 0.0, 0.0, 0.0, 0.0, 0.0, 0.0, 0.0, 0.0, 0.0, 0.0, 0.0, 0.0, 0.0, 0.0, 0.0, 0.0, 0.0])
me_cube_008.update()

# ---- objects
ob_light = bpy.data.objects.new('Light', light_light)
ob_cube = bpy.data.objects.new('Cube', me_cube_008)

# ---- transforms, parenting, visibility, modifiers, constraints
ob_light.location = (4.076, 1.005, 5.904)
ob_light.rotation_euler = (0.6503, 0.05522, 1.866)
ob_light.lock_rotations_4d = False
ob_light.empty_display_type = 'ARROWS'
ob_light.color = (0.0, 0.0, 0.0, 0.0)
ob_light.lineart.crease_threshold = 0.0
ob_cube.location = (0.0, -36.0, 1.0)
ob_cube.scale = (5.0, 4.0, 1.0)

# ---- collection membership
col_collection.objects.link(ob_light)
col_collection.objects.link(ob_cube)

# ---- scene / render settings (as saved in the file)
scene.frame_start = 1; scene.frame_end = 250; scene.frame_set(0)
scene.render.engine = 'BLENDER_EEVEE_NEXT'
scene.cycles.sampling_pattern = 'TABULATED_SOBOL'
scene.cycles.use_light_tree = False
scene.view_settings.view_transform = 'Filmic'
bpy.context.view_layer.update()

# ---- added for rendering (the .blend has no active camera): camera
cam_auto = bpy.data.cameras.new('AutoCamera')
cam_auto.lens = 50.0
cam_auto.sensor_width = 36.0
cam_auto.clip_end = 1309.52
ob_auto_camera = bpy.data.objects.new('AutoCamera', cam_auto)
scene.collection.objects.link(ob_auto_camera)
ob_auto_camera.location = (74.6169, -89.5403, 60.6936)
ob_auto_camera.rotation_euler = (1.09748, -7.21219e-08, 0.694738)
scene.camera = ob_auto_camera
bpy.context.view_layer.update()
